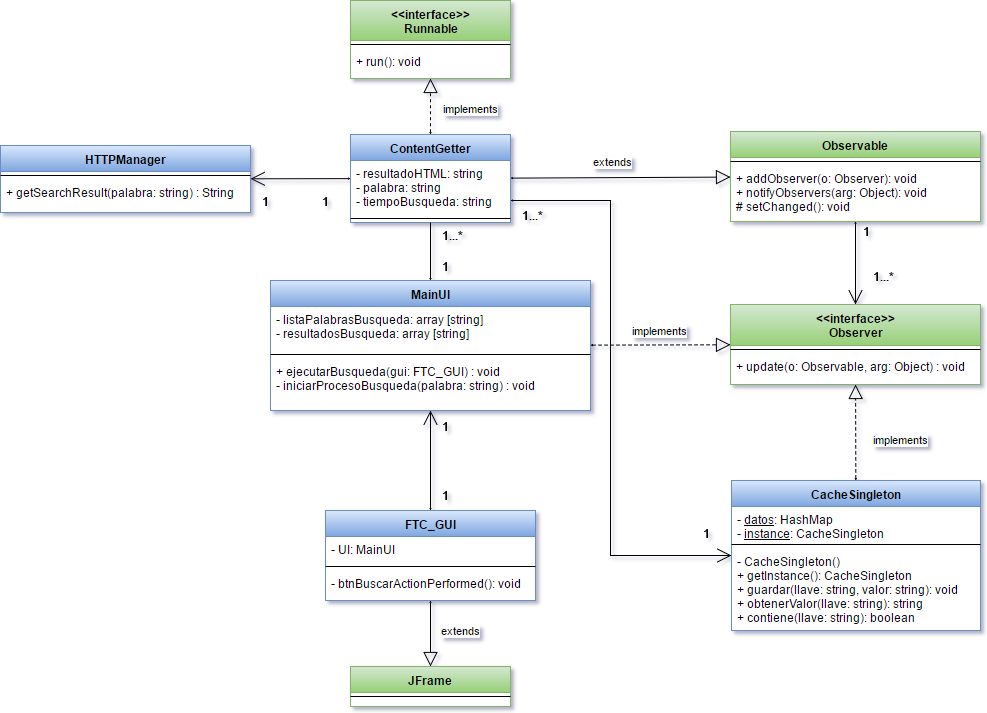

The diagram above was exported from draw.io. Its source (the exported page's mxGraphModel, read from the mxfile embedded in the PNG):
<mxGraphModel dx="2572" dy="500" grid="1" gridSize="10" guides="1" tooltips="1" connect="1" arrows="1" fold="1" page="1" pageScale="1" pageWidth="1700" pageHeight="1100" background="#ffffff" math="0" shadow="0">
  <root>
    <mxCell id="0" />
    <mxCell id="1" parent="0" />
    <mxCell id="2" value="&amp;lt;&amp;lt;interface&amp;gt;&amp;gt;&lt;div&gt;Runnable&lt;/div&gt;" style="swimlane;html=1;fontStyle=1;align=center;verticalAlign=top;childLayout=stackLayout;horizontal=1;startSize=40;horizontalStack=0;resizeParent=1;resizeLast=0;collapsible=1;marginBottom=0;swimlaneFillColor=#ffffff;rounded=0;strokeColor=#82b366;strokeWidth=1;fillColor=#d5e8d4;gradientColor=#97d077;" vertex="1" parent="1">
      <mxGeometry x="290" y="70" width="160" height="78" as="geometry" />
    </mxCell>
    <mxCell id="3" value="" style="line;html=1;strokeWidth=1;fillColor=none;align=left;verticalAlign=middle;spacingTop=-1;spacingLeft=3;spacingRight=3;rotatable=0;labelPosition=right;points=[];portConstraint=eastwest;" vertex="1" parent="2">
      <mxGeometry y="40" width="160" height="8" as="geometry" />
    </mxCell>
    <mxCell id="4" value="+ run(): void" style="text;html=1;strokeColor=none;fillColor=none;align=left;verticalAlign=top;spacingLeft=4;spacingRight=4;whiteSpace=wrap;overflow=hidden;rotatable=0;points=[[0,0.5],[1,0.5]];portConstraint=eastwest;" vertex="1" parent="2">
      <mxGeometry y="48" width="160" height="26" as="geometry" />
    </mxCell>
    <mxCell id="5" value="implements" style="edgeStyle=none;rounded=0;html=1;startArrow=open;startFill=0;startSize=0;endArrow=block;endFill=0;endSize=12;jettySize=auto;orthogonalLoop=1;strokeColor=#000000;strokeWidth=1;dashed=1;" edge="1" source="9" target="2" parent="1">
      <mxGeometry x="-0.0667" y="-40" relative="1" as="geometry">
        <mxPoint as="offset" />
      </mxGeometry>
    </mxCell>
    <mxCell id="6" value="extends" style="edgeStyle=none;rounded=0;html=1;startArrow=open;startFill=0;startSize=0;endArrow=block;endFill=0;endSize=12;jettySize=auto;orthogonalLoop=1;strokeColor=#000000;strokeWidth=1;" edge="1" source="9" target="13" parent="1">
      <mxGeometry x="-0.0667" y="16" relative="1" as="geometry">
        <mxPoint as="offset" />
      </mxGeometry>
    </mxCell>
    <mxCell id="7" style="edgeStyle=none;rounded=0;html=1;startArrow=open;startFill=0;startSize=0;endArrow=open;endFill=0;endSize=12;jettySize=auto;orthogonalLoop=1;strokeColor=#000000;strokeWidth=1;" edge="1" target="30" parent="1">
      <mxGeometry relative="1" as="geometry">
        <Array as="points">
          <mxPoint x="550" y="270" />
          <mxPoint x="550" y="290" />
          <mxPoint x="550" y="625" />
        </Array>
        <mxPoint x="450" y="270" as="sourcePoint" />
      </mxGeometry>
    </mxCell>
    <mxCell id="8" style="edgeStyle=none;rounded=0;html=1;startArrow=open;startFill=0;startSize=0;endArrow=open;endFill=0;endSize=12;jettySize=auto;orthogonalLoop=1;strokeColor=#000000;strokeWidth=1;" edge="1" source="9" target="46" parent="1">
      <mxGeometry relative="1" as="geometry" />
    </mxCell>
    <mxCell id="9" value="ContentGetter" style="swimlane;html=1;fontStyle=1;align=center;verticalAlign=top;childLayout=stackLayout;horizontal=1;startSize=26;horizontalStack=0;resizeParent=1;resizeLast=0;collapsible=1;marginBottom=0;swimlaneFillColor=#ffffff;rounded=0;strokeColor=#6c8ebf;strokeWidth=1;fillColor=#dae8fc;gradientColor=#7ea6e0;" vertex="1" parent="1">
      <mxGeometry x="290" y="204" width="160" height="88" as="geometry" />
    </mxCell>
    <mxCell id="10" value="- resultadoHTML: string&lt;div&gt;- palabra: string&lt;/div&gt;&lt;div&gt;- tiempoBusqueda: string&lt;/div&gt;" style="text;html=1;strokeColor=none;fillColor=none;align=left;verticalAlign=top;spacingLeft=4;spacingRight=4;whiteSpace=wrap;overflow=hidden;rotatable=0;points=[[0,0.5],[1,0.5]];portConstraint=eastwest;" vertex="1" parent="9">
      <mxGeometry y="26" width="160" height="54" as="geometry" />
    </mxCell>
    <mxCell id="11" value="" style="line;html=1;strokeWidth=1;fillColor=none;align=left;verticalAlign=middle;spacingTop=-1;spacingLeft=3;spacingRight=3;rotatable=0;labelPosition=right;points=[];portConstraint=eastwest;" vertex="1" parent="9">
      <mxGeometry y="80" width="160" height="8" as="geometry" />
    </mxCell>
    <mxCell id="12" style="edgeStyle=none;rounded=0;html=1;startArrow=open;startFill=0;startSize=0;endArrow=open;endFill=0;endSize=12;jettySize=auto;orthogonalLoop=1;strokeColor=#000000;strokeWidth=1;" edge="1" source="13" target="16" parent="1">
      <mxGeometry relative="1" as="geometry" />
    </mxCell>
    <mxCell id="13" value="Observable" style="swimlane;html=1;fontStyle=1;align=center;verticalAlign=top;childLayout=stackLayout;horizontal=1;startSize=26;horizontalStack=0;resizeParent=1;resizeLast=0;collapsible=1;marginBottom=0;swimlaneFillColor=#ffffff;rounded=0;strokeColor=#82b366;strokeWidth=1;fillColor=#d5e8d4;gradientColor=#97d077;" vertex="1" parent="1">
      <mxGeometry x="670" y="201" width="250" height="90" as="geometry" />
    </mxCell>
    <mxCell id="14" value="" style="line;html=1;strokeWidth=1;fillColor=none;align=left;verticalAlign=middle;spacingTop=-1;spacingLeft=3;spacingRight=3;rotatable=0;labelPosition=right;points=[];portConstraint=eastwest;" vertex="1" parent="13">
      <mxGeometry y="26" width="250" height="8" as="geometry" />
    </mxCell>
    <mxCell id="15" value="+ addObserver(o: Observer): void&lt;div&gt;+ notifyObservers(arg: Object): void&lt;/div&gt;&lt;div&gt;# setChanged(): void&lt;/div&gt;" style="text;html=1;strokeColor=none;fillColor=none;align=left;verticalAlign=top;spacingLeft=4;spacingRight=4;whiteSpace=wrap;overflow=hidden;rotatable=0;points=[[0,0.5],[1,0.5]];portConstraint=eastwest;" vertex="1" parent="13">
      <mxGeometry y="34" width="250" height="56" as="geometry" />
    </mxCell>
    <mxCell id="16" value="&amp;lt;&amp;lt;interface&amp;gt;&amp;gt;&lt;div&gt;Observer&lt;/div&gt;" style="swimlane;html=1;fontStyle=1;align=center;verticalAlign=top;childLayout=stackLayout;horizontal=1;startSize=41;horizontalStack=0;resizeParent=1;resizeLast=0;collapsible=1;marginBottom=0;swimlaneFillColor=#ffffff;rounded=0;strokeColor=#82b366;strokeWidth=1;fillColor=#d5e8d4;gradientColor=#97d077;" vertex="1" parent="1">
      <mxGeometry x="670" y="374" width="250" height="80" as="geometry" />
    </mxCell>
    <mxCell id="17" value="" style="line;html=1;strokeWidth=1;fillColor=none;align=left;verticalAlign=middle;spacingTop=-1;spacingLeft=3;spacingRight=3;rotatable=0;labelPosition=right;points=[];portConstraint=eastwest;" vertex="1" parent="16">
      <mxGeometry y="41" width="250" height="8" as="geometry" />
    </mxCell>
    <mxCell id="18" value="+ update(o: Observable, arg: Object) : void" style="text;html=1;strokeColor=none;fillColor=none;align=left;verticalAlign=top;spacingLeft=4;spacingRight=4;whiteSpace=wrap;overflow=hidden;rotatable=0;points=[[0,0.5],[1,0.5]];portConstraint=eastwest;" vertex="1" parent="16">
      <mxGeometry y="49" width="250" height="26" as="geometry" />
    </mxCell>
    <mxCell id="19" value="1" style="text;html=1;resizable=0;points=[];autosize=1;align=left;verticalAlign=top;spacingTop=-4;" vertex="1" parent="1">
      <mxGeometry x="801" y="292" width="20" height="20" as="geometry" />
    </mxCell>
    <mxCell id="20" value="1...*" style="text;html=1;resizable=0;points=[];autosize=1;align=left;verticalAlign=top;spacingTop=-4;" vertex="1" parent="1">
      <mxGeometry x="811" y="337" width="40" height="20" as="geometry" />
    </mxCell>
    <mxCell id="21" style="edgeStyle=none;rounded=0;html=1;startArrow=open;startFill=0;startSize=0;endArrow=none;endFill=0;endSize=12;jettySize=auto;orthogonalLoop=1;strokeColor=#000000;strokeWidth=1;" edge="1" source="23" target="9" parent="1">
      <mxGeometry relative="1" as="geometry" />
    </mxCell>
    <mxCell id="22" value="implements" style="edgeStyle=none;rounded=0;html=1;startArrow=open;startFill=0;startSize=0;endArrow=block;endFill=0;endSize=12;jettySize=auto;orthogonalLoop=1;strokeColor=#000000;strokeWidth=1;dashed=1;" edge="1" source="23" target="16" parent="1">
      <mxGeometry x="0.0005" y="14" relative="1" as="geometry">
        <mxPoint as="offset" />
      </mxGeometry>
    </mxCell>
    <mxCell id="23" value="MainUI" style="swimlane;html=1;fontStyle=1;align=center;verticalAlign=top;childLayout=stackLayout;horizontal=1;startSize=26;horizontalStack=0;resizeParent=1;resizeLast=0;collapsible=1;marginBottom=0;swimlaneFillColor=#ffffff;rounded=0;strokeColor=#6c8ebf;strokeWidth=1;fillColor=#dae8fc;gradientColor=#7ea6e0;" vertex="1" parent="1">
      <mxGeometry x="210" y="350" width="320" height="130" as="geometry" />
    </mxCell>
    <mxCell id="24" value="- listaPalabrasBusqueda: array [string]&lt;div&gt;- resultadosBusqueda: array [string]&lt;/div&gt;" style="text;html=1;strokeColor=none;fillColor=none;align=left;verticalAlign=top;spacingLeft=4;spacingRight=4;whiteSpace=wrap;overflow=hidden;rotatable=0;points=[[0,0.5],[1,0.5]];portConstraint=eastwest;" vertex="1" parent="23">
      <mxGeometry y="26" width="320" height="44" as="geometry" />
    </mxCell>
    <mxCell id="25" value="" style="line;html=1;strokeWidth=1;fillColor=none;align=left;verticalAlign=middle;spacingTop=-1;spacingLeft=3;spacingRight=3;rotatable=0;labelPosition=right;points=[];portConstraint=eastwest;" vertex="1" parent="23">
      <mxGeometry y="70" width="320" height="8" as="geometry" />
    </mxCell>
    <mxCell id="26" value="+ ejecutarBusqueda(gui: FTC_GUI) : void&lt;div&gt;- iniciarProcesoBusqueda(palabra: string) : void&lt;/div&gt;" style="text;html=1;strokeColor=none;fillColor=none;align=left;verticalAlign=top;spacingLeft=4;spacingRight=4;whiteSpace=wrap;overflow=hidden;rotatable=0;points=[[0,0.5],[1,0.5]];portConstraint=eastwest;" vertex="1" parent="23">
      <mxGeometry y="78" width="320" height="52" as="geometry" />
    </mxCell>
    <mxCell id="27" value="1" style="text;html=1;resizable=0;points=[];autosize=1;align=left;verticalAlign=top;spacingTop=-4;" vertex="1" parent="1">
      <mxGeometry x="380" y="327" width="20" height="20" as="geometry" />
    </mxCell>
    <mxCell id="28" value="1...*" style="text;html=1;resizable=0;points=[];autosize=1;align=left;verticalAlign=top;spacingTop=-4;" vertex="1" parent="1">
      <mxGeometry x="380" y="296" width="40" height="20" as="geometry" />
    </mxCell>
    <mxCell id="29" value="implements" style="edgeStyle=none;rounded=0;html=1;dashed=1;startArrow=open;startFill=0;startSize=0;endArrow=block;endFill=0;endSize=12;jettySize=auto;orthogonalLoop=1;strokeColor=#000000;strokeWidth=1;" edge="1" source="30" target="16" parent="1">
      <mxGeometry x="-0.1689" y="-45" relative="1" as="geometry">
        <mxPoint as="offset" />
      </mxGeometry>
    </mxCell>
    <mxCell id="30" value="CacheSingleton" style="swimlane;html=1;fontStyle=1;align=center;verticalAlign=top;childLayout=stackLayout;horizontal=1;startSize=26;horizontalStack=0;resizeParent=1;resizeLast=0;collapsible=1;marginBottom=0;swimlaneFillColor=#ffffff;rounded=0;strokeColor=#6c8ebf;strokeWidth=1;fillColor=#dae8fc;gradientColor=#7ea6e0;" vertex="1" parent="1">
      <mxGeometry x="671" y="550" width="249" height="150" as="geometry" />
    </mxCell>
    <mxCell id="31" value="- &lt;u&gt;datos&lt;/u&gt;: HashMap&lt;div&gt;- &lt;u&gt;instance&lt;/u&gt;: CacheSingleton&lt;/div&gt;" style="text;html=1;strokeColor=none;fillColor=none;align=left;verticalAlign=top;spacingLeft=4;spacingRight=4;whiteSpace=wrap;overflow=hidden;rotatable=0;points=[[0,0.5],[1,0.5]];portConstraint=eastwest;" vertex="1" parent="30">
      <mxGeometry y="26" width="249" height="34" as="geometry" />
    </mxCell>
    <mxCell id="32" value="" style="line;html=1;strokeWidth=1;fillColor=none;align=left;verticalAlign=middle;spacingTop=-1;spacingLeft=3;spacingRight=3;rotatable=0;labelPosition=right;points=[];portConstraint=eastwest;" vertex="1" parent="30">
      <mxGeometry y="60" width="249" height="8" as="geometry" />
    </mxCell>
    <mxCell id="33" value="- CacheSingleton()&lt;div&gt;+ getInstance(): CacheSingleton&lt;/div&gt;&lt;div&gt;+ guardar(llave: string, valor: string): void&lt;/div&gt;&lt;div&gt;+ obtenerValor(llave: string): string&lt;/div&gt;&lt;div&gt;+ contiene(llave: string): boolean&lt;/div&gt;" style="text;html=1;strokeColor=none;fillColor=none;align=left;verticalAlign=top;spacingLeft=4;spacingRight=4;whiteSpace=wrap;overflow=hidden;rotatable=0;points=[[0,0.5],[1,0.5]];portConstraint=eastwest;" vertex="1" parent="30">
      <mxGeometry y="68" width="249" height="82" as="geometry" />
    </mxCell>
    <mxCell id="34" style="edgeStyle=none;rounded=0;html=1;startArrow=open;startFill=0;startSize=0;endArrow=open;endFill=0;endSize=12;jettySize=auto;orthogonalLoop=1;strokeColor=#000000;strokeWidth=1;" edge="1" source="36" target="23" parent="1">
      <mxGeometry relative="1" as="geometry" />
    </mxCell>
    <mxCell id="35" value="extends" style="edgeStyle=none;rounded=0;html=1;startArrow=open;startFill=0;startSize=0;endArrow=block;endFill=0;endSize=12;jettySize=auto;orthogonalLoop=1;strokeColor=#000000;strokeWidth=1;" edge="1" source="36" target="42" parent="1">
      <mxGeometry x="-0.0909" y="30" relative="1" as="geometry">
        <mxPoint as="offset" />
      </mxGeometry>
    </mxCell>
    <mxCell id="36" value="FTC_GUI" style="swimlane;html=1;fontStyle=1;align=center;verticalAlign=top;childLayout=stackLayout;horizontal=1;startSize=26;horizontalStack=0;resizeParent=1;resizeLast=0;collapsible=1;marginBottom=0;swimlaneFillColor=#ffffff;rounded=0;strokeColor=#6c8ebf;strokeWidth=1;fillColor=#dae8fc;gradientColor=#7ea6e0;" vertex="1" parent="1">
      <mxGeometry x="265" y="580" width="210" height="90" as="geometry" />
    </mxCell>
    <mxCell id="37" value="- UI: MainUI" style="text;html=1;strokeColor=none;fillColor=none;align=left;verticalAlign=top;spacingLeft=4;spacingRight=4;whiteSpace=wrap;overflow=hidden;rotatable=0;points=[[0,0.5],[1,0.5]];portConstraint=eastwest;" vertex="1" parent="36">
      <mxGeometry y="26" width="210" height="26" as="geometry" />
    </mxCell>
    <mxCell id="38" value="" style="line;html=1;strokeWidth=1;fillColor=none;align=left;verticalAlign=middle;spacingTop=-1;spacingLeft=3;spacingRight=3;rotatable=0;labelPosition=right;points=[];portConstraint=eastwest;" vertex="1" parent="36">
      <mxGeometry y="52" width="210" height="8" as="geometry" />
    </mxCell>
    <mxCell id="39" value="- btnBuscarActionPerformed(): void" style="text;html=1;strokeColor=none;fillColor=none;align=left;verticalAlign=top;spacingLeft=4;spacingRight=4;whiteSpace=wrap;overflow=hidden;rotatable=0;points=[[0,0.5],[1,0.5]];portConstraint=eastwest;" vertex="1" parent="36">
      <mxGeometry y="60" width="210" height="26" as="geometry" />
    </mxCell>
    <mxCell id="40" value="1" style="text;html=1;resizable=0;points=[];autosize=1;align=left;verticalAlign=top;spacingTop=-4;" vertex="1" parent="1">
      <mxGeometry x="380" y="487" width="20" height="20" as="geometry" />
    </mxCell>
    <mxCell id="41" value="1" style="text;html=1;resizable=0;points=[];autosize=1;align=left;verticalAlign=top;spacingTop=-4;" vertex="1" parent="1">
      <mxGeometry x="380" y="556" width="20" height="20" as="geometry" />
    </mxCell>
    <mxCell id="42" value="JFrame" style="swimlane;html=1;fontStyle=1;align=center;verticalAlign=top;childLayout=stackLayout;horizontal=1;startSize=26;horizontalStack=0;resizeParent=1;resizeLast=0;collapsible=1;marginBottom=0;swimlaneFillColor=#ffffff;rounded=0;strokeColor=#82b366;strokeWidth=1;fillColor=#d5e8d4;gradientColor=#97d077;" vertex="1" parent="1">
      <mxGeometry x="290" y="736" width="160" height="40" as="geometry" />
    </mxCell>
    <mxCell id="43" value="" style="line;html=1;strokeWidth=1;fillColor=none;align=left;verticalAlign=middle;spacingTop=-1;spacingLeft=3;spacingRight=3;rotatable=0;labelPosition=right;points=[];portConstraint=eastwest;" vertex="1" parent="42">
      <mxGeometry y="26" width="160" height="8" as="geometry" />
    </mxCell>
    <mxCell id="44" value="1...*" style="text;html=1;resizable=0;points=[];autosize=1;align=left;verticalAlign=top;spacingTop=-4;" vertex="1" parent="1">
      <mxGeometry x="460" y="276" width="40" height="20" as="geometry" />
    </mxCell>
    <mxCell id="45" value="1" style="text;html=1;resizable=0;points=[];autosize=1;align=left;verticalAlign=top;spacingTop=-4;" vertex="1" parent="1">
      <mxGeometry x="641" y="594" width="20" height="20" as="geometry" />
    </mxCell>
    <mxCell id="46" value="HTTPManager" style="swimlane;html=1;fontStyle=1;align=center;verticalAlign=top;childLayout=stackLayout;horizontal=1;startSize=26;horizontalStack=0;resizeParent=1;resizeLast=0;collapsible=1;marginBottom=0;swimlaneFillColor=#ffffff;rounded=0;strokeColor=#6c8ebf;strokeWidth=1;fillColor=#dae8fc;gradientColor=#7ea6e0;" vertex="1" parent="1">
      <mxGeometry x="-60" y="215" width="250" height="67" as="geometry" />
    </mxCell>
    <mxCell id="47" value="" style="line;html=1;strokeWidth=1;fillColor=none;align=left;verticalAlign=middle;spacingTop=-1;spacingLeft=3;spacingRight=3;rotatable=0;labelPosition=right;points=[];portConstraint=eastwest;" vertex="1" parent="46">
      <mxGeometry y="26" width="250" height="8" as="geometry" />
    </mxCell>
    <mxCell id="48" value="+ getSearchResult(palabra: string) : String" style="text;html=1;strokeColor=none;fillColor=none;align=left;verticalAlign=top;spacingLeft=4;spacingRight=4;whiteSpace=wrap;overflow=hidden;rotatable=0;points=[[0,0.5],[1,0.5]];portConstraint=eastwest;" vertex="1" parent="46">
      <mxGeometry y="34" width="250" height="26" as="geometry" />
    </mxCell>
    <mxCell id="49" value="1" style="text;html=1;resizable=0;points=[];autosize=1;align=left;verticalAlign=top;spacingTop=-4;" vertex="1" parent="1">
      <mxGeometry x="200" y="262" width="20" height="20" as="geometry" />
    </mxCell>
    <mxCell id="50" value="1" style="text;html=1;resizable=0;points=[];autosize=1;align=left;verticalAlign=top;spacingTop=-4;" vertex="1" parent="1">
      <mxGeometry x="260" y="262" width="20" height="20" as="geometry" />
    </mxCell>
  </root>
</mxGraphModel>